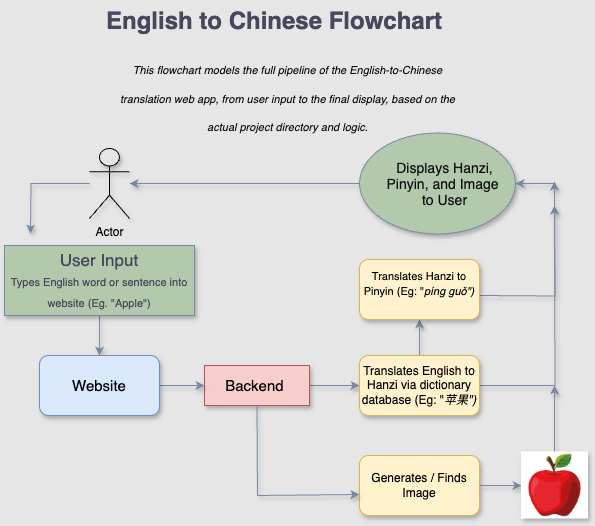

The diagram above was exported from draw.io. Its source (the exported page's mxGraphModel, read from the mxfile embedded in the PNG):
<mxGraphModel dx="976" dy="663" grid="0" gridSize="10" guides="1" tooltips="1" connect="1" arrows="1" fold="1" page="1" pageScale="1" pageWidth="1100" pageHeight="850" background="#E6E6E6" math="0" shadow="0">
  <root>
    <mxCell id="0" />
    <mxCell id="1" parent="0" />
    <mxCell id="-ZvY9yY_txOimDpRWGun-12" value="" style="edgeStyle=orthogonalEdgeStyle;rounded=0;orthogonalLoop=1;jettySize=auto;html=1;strokeColor=#788AA3;fontColor=#46495D;fillColor=#B2C9AB;shadow=1;" edge="1" parent="1" source="-ZvY9yY_txOimDpRWGun-1" target="-ZvY9yY_txOimDpRWGun-11">
      <mxGeometry relative="1" as="geometry" />
    </mxCell>
    <mxCell id="-ZvY9yY_txOimDpRWGun-1" value="User Input&lt;div&gt;&lt;div&gt;&lt;font style=&quot;font-size: 11px;&quot;&gt;Types English word or sentence into website (Eg. &quot;Apple&quot;)&lt;/font&gt;&lt;/div&gt;&lt;/div&gt;" style="rounded=0;whiteSpace=wrap;html=1;labelBackgroundColor=none;labelBorderColor=none;textShadow=0;fontSize=17;fillColor=#B2C9AB;strokeColor=#788AA3;fontColor=#46495D;shadow=1;" vertex="1" parent="1">
      <mxGeometry x="170" y="249" width="190" height="70" as="geometry" />
    </mxCell>
    <mxCell id="-ZvY9yY_txOimDpRWGun-46" style="edgeStyle=orthogonalEdgeStyle;rounded=0;orthogonalLoop=1;jettySize=auto;html=1;strokeColor=#788AA3;fontColor=#46495D;fillColor=#B2C9AB;shadow=1;" edge="1" parent="1" source="-ZvY9yY_txOimDpRWGun-2">
      <mxGeometry relative="1" as="geometry">
        <mxPoint x="196" y="237" as="targetPoint" />
      </mxGeometry>
    </mxCell>
    <mxCell id="-ZvY9yY_txOimDpRWGun-2" value="Actor" style="shape=umlActor;verticalLabelPosition=bottom;verticalAlign=top;html=1;outlineConnect=0;labelBackgroundColor=none;fillColor=#E6E6E6;shadow=1;" vertex="1" parent="1">
      <mxGeometry x="255" y="152" width="40" height="70" as="geometry" />
    </mxCell>
    <mxCell id="-ZvY9yY_txOimDpRWGun-27" value="" style="edgeStyle=orthogonalEdgeStyle;rounded=0;orthogonalLoop=1;jettySize=auto;html=1;strokeColor=#788AA3;fontColor=#46495D;fillColor=#B2C9AB;shadow=1;" edge="1" parent="1" source="-ZvY9yY_txOimDpRWGun-4" target="-ZvY9yY_txOimDpRWGun-24">
      <mxGeometry relative="1" as="geometry">
        <Array as="points">
          <mxPoint x="500" y="389" />
          <mxPoint x="500" y="389" />
        </Array>
      </mxGeometry>
    </mxCell>
    <mxCell id="-ZvY9yY_txOimDpRWGun-4" value="&lt;font style=&quot;font-size: 15px;&quot;&gt;Backend&amp;nbsp;&lt;/font&gt;" style="rounded=0;whiteSpace=wrap;html=1;fillColor=#f8cecc;strokeColor=#b85450;labelBackgroundColor=none;shadow=1;" vertex="1" parent="1">
      <mxGeometry x="370" y="369" width="105" height="40" as="geometry" />
    </mxCell>
    <mxCell id="-ZvY9yY_txOimDpRWGun-13" value="" style="edgeStyle=orthogonalEdgeStyle;rounded=0;orthogonalLoop=1;jettySize=auto;html=1;strokeColor=#788AA3;fontColor=#46495D;fillColor=#B2C9AB;shadow=1;" edge="1" parent="1" source="-ZvY9yY_txOimDpRWGun-11" target="-ZvY9yY_txOimDpRWGun-4">
      <mxGeometry relative="1" as="geometry" />
    </mxCell>
    <mxCell id="-ZvY9yY_txOimDpRWGun-11" value="&lt;font style=&quot;font-size: 15px;&quot;&gt;Website&lt;/font&gt;" style="rounded=1;whiteSpace=wrap;html=1;strokeColor=#6c8ebf;fillColor=#dae8fc;shadow=1;" vertex="1" parent="1">
      <mxGeometry x="205" y="359" width="120" height="60" as="geometry" />
    </mxCell>
    <mxCell id="-ZvY9yY_txOimDpRWGun-44" style="edgeStyle=orthogonalEdgeStyle;rounded=0;orthogonalLoop=1;jettySize=auto;html=1;strokeColor=#788AA3;fontColor=#46495D;fillColor=#B2C9AB;shadow=1;" edge="1" parent="1" source="-ZvY9yY_txOimDpRWGun-14" target="-ZvY9yY_txOimDpRWGun-2">
      <mxGeometry relative="1" as="geometry" />
    </mxCell>
    <mxCell id="-ZvY9yY_txOimDpRWGun-14" value="&lt;blockquote style=&quot;margin: 0px 0px 0px 15px; font-variant-numeric: normal; font-variant-east-asian: normal; font-variant-alternates: normal; font-size-adjust: none; font-kerning: auto; font-optical-sizing: auto; font-feature-settings: normal; font-variation-settings: normal; font-variant-position: normal; font-variant-emoji: normal; font-stretch: normal; font-size: 14px; line-height: normal; color: rgb(14, 14, 14);&quot;&gt;&lt;font face=&quot;Helvetica&quot;&gt;Displays Hanzi, Pinyin, and Image&amp;nbsp;&lt;/font&gt;&lt;/blockquote&gt;&lt;blockquote style=&quot;margin: 0px 0px 0px 15px; font-variant-numeric: normal; font-variant-east-asian: normal; font-variant-alternates: normal; font-size-adjust: none; font-kerning: auto; font-optical-sizing: auto; font-feature-settings: normal; font-variation-settings: normal; font-variant-position: normal; font-variant-emoji: normal; font-stretch: normal; font-size: 14px; line-height: normal; color: rgb(14, 14, 14);&quot;&gt;&lt;font face=&quot;Helvetica&quot;&gt;t&lt;/font&gt;&lt;span style=&quot;background-color: transparent; color: light-dark(rgb(14, 14, 14), rgb(225, 225, 225));&quot;&gt;o User&lt;/span&gt;&lt;/blockquote&gt;" style="ellipse;whiteSpace=wrap;html=1;strokeColor=#788AA3;fontColor=#46495D;fillColor=#B2C9AB;flipH=1;align=center;shadow=1;" vertex="1" parent="1">
      <mxGeometry x="525" y="136.5" width="156" height="101" as="geometry" />
    </mxCell>
    <mxCell id="-ZvY9yY_txOimDpRWGun-36" value="" style="edgeStyle=orthogonalEdgeStyle;rounded=0;orthogonalLoop=1;jettySize=auto;html=1;strokeColor=#788AA3;fontColor=#46495D;fillColor=#B2C9AB;shadow=1;" edge="1" parent="1" source="-ZvY9yY_txOimDpRWGun-24" target="-ZvY9yY_txOimDpRWGun-26">
      <mxGeometry relative="1" as="geometry" />
    </mxCell>
    <mxCell id="-ZvY9yY_txOimDpRWGun-38" style="edgeStyle=orthogonalEdgeStyle;rounded=0;orthogonalLoop=1;jettySize=auto;html=1;strokeColor=#788AA3;fontColor=#46495D;fillColor=#B2C9AB;verticalAlign=top;shadow=1;" edge="1" parent="1" source="-ZvY9yY_txOimDpRWGun-24">
      <mxGeometry relative="1" as="geometry">
        <mxPoint x="720" y="209" as="targetPoint" />
      </mxGeometry>
    </mxCell>
    <mxCell id="-ZvY9yY_txOimDpRWGun-24" value="Translates English to Hanzi via dictionary&lt;div&gt;database (Eg: &quot;&lt;i style=&quot;background-color: transparent; color: light-dark(rgb(0, 0, 0), rgb(255, 255, 255));&quot;&gt;苹果&quot;)&lt;/i&gt;&lt;/div&gt;" style="rounded=1;whiteSpace=wrap;html=1;strokeColor=#d6b656;fillColor=#fff2cc;shadow=1;" vertex="1" parent="1">
      <mxGeometry x="525" y="359" width="120" height="60" as="geometry" />
    </mxCell>
    <mxCell id="-ZvY9yY_txOimDpRWGun-42" style="edgeStyle=orthogonalEdgeStyle;rounded=0;orthogonalLoop=1;jettySize=auto;html=1;strokeColor=#788AA3;fontColor=#46495D;fillColor=#B2C9AB;shadow=1;" edge="1" parent="1" source="-ZvY9yY_txOimDpRWGun-49">
      <mxGeometry relative="1" as="geometry">
        <mxPoint x="720" y="389" as="targetPoint" />
      </mxGeometry>
    </mxCell>
    <mxCell id="-ZvY9yY_txOimDpRWGun-25" value="Generates / Finds Image" style="rounded=1;whiteSpace=wrap;html=1;strokeColor=#d6b656;fillColor=#fff2cc;shadow=1;" vertex="1" parent="1">
      <mxGeometry x="525" y="459" width="120" height="60" as="geometry" />
    </mxCell>
    <mxCell id="-ZvY9yY_txOimDpRWGun-37" style="edgeStyle=orthogonalEdgeStyle;rounded=0;orthogonalLoop=1;jettySize=auto;html=1;strokeColor=#788AA3;fontColor=#46495D;fillColor=#B2C9AB;shadow=1;" edge="1" parent="1">
      <mxGeometry relative="1" as="geometry">
        <mxPoint x="720" y="185" as="targetPoint" />
        <mxPoint x="645" y="299" as="sourcePoint" />
      </mxGeometry>
    </mxCell>
    <mxCell id="-ZvY9yY_txOimDpRWGun-26" value="&lt;div style=&quot;&quot;&gt;&lt;font style=&quot;font-size: 11px;&quot;&gt;&lt;span style=&quot;background-color: transparent; color: light-dark(rgb(0, 0, 0), rgb(255, 255, 255));&quot;&gt;Translates Hanzi to Pinyin (Eg: &quot;&lt;/span&gt;&lt;i style=&quot;background-color: transparent; color: light-dark(rgb(0, 0, 0), rgb(255, 255, 255));&quot;&gt;píng guǒ&quot;)&lt;/i&gt;&lt;/font&gt;&lt;/div&gt;&lt;p&gt;&lt;/p&gt;" style="rounded=1;whiteSpace=wrap;html=1;strokeColor=#d6b656;fillColor=#fff2cc;align=center;shadow=1;" vertex="1" parent="1">
      <mxGeometry x="525" y="263" width="120" height="60" as="geometry" />
    </mxCell>
    <mxCell id="-ZvY9yY_txOimDpRWGun-8" value="&lt;h1 style=&quot;margin-top: 0px;&quot;&gt;English to Chinese Flowchart&lt;/h1&gt;&lt;h1 style=&quot;text-align: center; margin-top: 0px;&quot;&gt;&lt;i style=&quot;background-color: transparent; color: light-dark(rgb(14, 14, 14), rgb(225, 225, 225)); font-weight: normal; font-size: 12px;&quot;&gt;&lt;font style=&quot;font-size: 11px;&quot; face=&quot;Helvetica&quot;&gt;This flowchart models the full pipeline of the English-to-Chinese translation web app, from user input to the final display, based on the actual project directory and logic.&lt;/font&gt;&lt;/i&gt;&lt;/h1&gt;" style="text;html=1;whiteSpace=wrap;overflow=hidden;rounded=0;labelBackgroundColor=none;fontColor=#46495D;movable=0;resizable=0;rotatable=0;deletable=0;editable=0;locked=1;connectable=0;shadow=0;" vertex="1" parent="1">
      <mxGeometry x="270" y="4" width="365" height="143" as="geometry" />
    </mxCell>
    <mxCell id="-ZvY9yY_txOimDpRWGun-34" value="" style="endArrow=classic;html=1;rounded=0;strokeColor=#788AA3;fontColor=#46495D;fillColor=#B2C9AB;exitX=0.5;exitY=1;exitDx=0;exitDy=0;entryX=0;entryY=0.65;entryDx=0;entryDy=0;entryPerimeter=0;shadow=1;" edge="1" parent="1" source="-ZvY9yY_txOimDpRWGun-4" target="-ZvY9yY_txOimDpRWGun-25">
      <mxGeometry width="50" height="50" relative="1" as="geometry">
        <mxPoint x="420" y="449" as="sourcePoint" />
        <mxPoint x="470" y="399" as="targetPoint" />
        <Array as="points">
          <mxPoint x="423" y="499" />
        </Array>
      </mxGeometry>
    </mxCell>
    <mxCell id="-ZvY9yY_txOimDpRWGun-50" value="" style="edgeStyle=orthogonalEdgeStyle;rounded=0;orthogonalLoop=1;jettySize=auto;html=1;strokeColor=#788AA3;fontColor=#46495D;fillColor=#B2C9AB;shadow=1;" edge="1" parent="1" source="-ZvY9yY_txOimDpRWGun-25" target="-ZvY9yY_txOimDpRWGun-49">
      <mxGeometry relative="1" as="geometry">
        <mxPoint x="720" y="389" as="targetPoint" />
        <mxPoint x="645" y="489" as="sourcePoint" />
      </mxGeometry>
    </mxCell>
    <mxCell id="-ZvY9yY_txOimDpRWGun-49" value="" style="shape=image;verticalLabelPosition=bottom;labelBackgroundColor=default;verticalAlign=top;aspect=fixed;imageAspect=0;image=https://t4.ftcdn.net/jpg/02/52/93/81/360_F_252938192_JQQL8VoqyQVwVB98oRnZl83epseTVaHe.jpg;shadow=1;" vertex="1" parent="1">
      <mxGeometry x="687" y="455.5" width="67" height="67" as="geometry" />
    </mxCell>
    <mxCell id="-ZvY9yY_txOimDpRWGun-51" value="" style="endArrow=classic;html=1;rounded=0;strokeColor=#788AA3;fontColor=#46495D;fillColor=#B2C9AB;shadow=1;" edge="1" parent="1" target="-ZvY9yY_txOimDpRWGun-14">
      <mxGeometry width="50" height="50" relative="1" as="geometry">
        <mxPoint x="720" y="187" as="sourcePoint" />
        <mxPoint x="740" y="140" as="targetPoint" />
      </mxGeometry>
    </mxCell>
  </root>
</mxGraphModel>